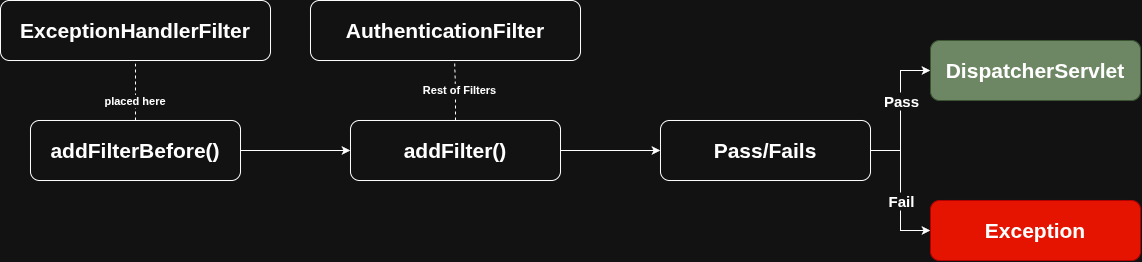

The diagram above was exported from draw.io. Its source (the exported page's mxGraphModel, read from the mxfile embedded in the PNG):
<mxGraphModel dx="1238" dy="800" grid="1" gridSize="10" guides="1" tooltips="1" connect="1" arrows="1" fold="1" page="0" pageScale="1" pageWidth="850" pageHeight="1100" math="0" shadow="0">
  <root>
    <mxCell id="0" />
    <mxCell id="1" parent="0" />
    <mxCell id="LhvLOLyv1-xlpqcOpPrh-16" edge="1" parent="1" source="LhvLOLyv1-xlpqcOpPrh-13" style="edgeStyle=orthogonalEdgeStyle;rounded=0;orthogonalLoop=1;jettySize=auto;html=1;entryX=0;entryY=0.5;entryDx=0;entryDy=0;defaultLabelBackgroundColor=page;" target="LhvLOLyv1-xlpqcOpPrh-14">
      <mxGeometry relative="1" as="geometry" />
    </mxCell>
    <mxCell id="LhvLOLyv1-xlpqcOpPrh-19" edge="1" parent="1" source="LhvLOLyv1-xlpqcOpPrh-13" style="edgeStyle=orthogonalEdgeStyle;rounded=0;orthogonalLoop=1;jettySize=auto;html=1;entryX=0.5;entryY=1;entryDx=0;entryDy=0;defaultLabelBackgroundColor=page;dashed=1;endArrow=none;endFill=0;" target="LhvLOLyv1-xlpqcOpPrh-18">
      <mxGeometry relative="1" as="geometry" />
    </mxCell>
    <mxCell id="LhvLOLyv1-xlpqcOpPrh-20" connectable="0" parent="LhvLOLyv1-xlpqcOpPrh-19" style="edgeLabel;html=1;align=center;verticalAlign=middle;resizable=0;points=[];inheritText=1;defaultLabelBackgroundColor=page;" value="&lt;b&gt;placed here&amp;nbsp;&lt;/b&gt;" vertex="1">
      <mxGeometry relative="1" x="0.4" y="-3" as="geometry">
        <mxPoint x="-3" y="22" as="offset" />
      </mxGeometry>
    </mxCell>
    <mxCell id="LhvLOLyv1-xlpqcOpPrh-13" parent="1" style="rounded=1;whiteSpace=wrap;html=1;roundedPerimeter=1;" value="&lt;font style=&quot;font-size: 21px;&quot;&gt;&lt;b&gt;addFilterBefore()&lt;/b&gt;&lt;/font&gt;" vertex="1">
      <mxGeometry height="60" width="210" x="200" y="350" as="geometry" />
    </mxCell>
    <mxCell id="LhvLOLyv1-xlpqcOpPrh-17" edge="1" parent="1" source="LhvLOLyv1-xlpqcOpPrh-14" style="edgeStyle=orthogonalEdgeStyle;rounded=0;orthogonalLoop=1;jettySize=auto;html=1;entryX=0;entryY=0.5;entryDx=0;entryDy=0;defaultLabelBackgroundColor=page;" target="LhvLOLyv1-xlpqcOpPrh-15">
      <mxGeometry relative="1" as="geometry" />
    </mxCell>
    <mxCell id="LhvLOLyv1-xlpqcOpPrh-22" edge="1" parent="1" source="LhvLOLyv1-xlpqcOpPrh-14" style="edgeStyle=orthogonalEdgeStyle;rounded=0;orthogonalLoop=1;jettySize=auto;html=1;entryX=0.532;entryY=0.974;entryDx=0;entryDy=0;defaultLabelBackgroundColor=page;dashed=1;endArrow=none;endFill=0;" target="LhvLOLyv1-xlpqcOpPrh-21">
      <mxGeometry relative="1" x="-0.0148" as="geometry" />
    </mxCell>
    <mxCell id="LhvLOLyv1-xlpqcOpPrh-23" connectable="0" parent="LhvLOLyv1-xlpqcOpPrh-22" style="edgeLabel;html=1;align=center;verticalAlign=middle;resizable=0;points=[];inheritText=1;defaultLabelBackgroundColor=page;" value="&lt;b&gt;Rest of Filters&lt;/b&gt;" vertex="1">
      <mxGeometry relative="1" x="0.445" y="-4" as="geometry">
        <mxPoint y="13" as="offset" />
      </mxGeometry>
    </mxCell>
    <mxCell id="LhvLOLyv1-xlpqcOpPrh-14" parent="1" style="rounded=1;whiteSpace=wrap;html=1;roundedPerimeter=1;" value="&lt;font style=&quot;font-size: 21px;&quot;&gt;&lt;b&gt;addFilter()&lt;/b&gt;&lt;/font&gt;" vertex="1">
      <mxGeometry height="60" width="210" x="520" y="350" as="geometry" />
    </mxCell>
    <mxCell id="LhvLOLyv1-xlpqcOpPrh-26" edge="1" parent="1" source="LhvLOLyv1-xlpqcOpPrh-15" style="edgeStyle=orthogonalEdgeStyle;rounded=0;orthogonalLoop=1;jettySize=auto;html=1;entryX=0;entryY=0.5;entryDx=0;entryDy=0;defaultLabelBackgroundColor=page;" target="LhvLOLyv1-xlpqcOpPrh-24">
      <mxGeometry relative="1" as="geometry" />
    </mxCell>
    <mxCell id="LhvLOLyv1-xlpqcOpPrh-28" connectable="0" parent="LhvLOLyv1-xlpqcOpPrh-26" style="edgeLabel;html=1;align=center;verticalAlign=middle;resizable=0;points=[];inheritText=1;defaultLabelBackgroundColor=page;" value="&lt;b&gt;&lt;font style=&quot;font-size: 15px;&quot;&gt;Pass&lt;/font&gt;&lt;/b&gt;" vertex="1">
      <mxGeometry relative="1" x="-0.0042" y="2" as="geometry">
        <mxPoint x="2" y="-10" as="offset" />
      </mxGeometry>
    </mxCell>
    <mxCell id="LhvLOLyv1-xlpqcOpPrh-27" edge="1" parent="1" source="LhvLOLyv1-xlpqcOpPrh-15" style="edgeStyle=orthogonalEdgeStyle;rounded=0;orthogonalLoop=1;jettySize=auto;html=1;entryX=0;entryY=0.5;entryDx=0;entryDy=0;defaultLabelBackgroundColor=page;" target="LhvLOLyv1-xlpqcOpPrh-25">
      <mxGeometry relative="1" as="geometry" />
    </mxCell>
    <mxCell id="LhvLOLyv1-xlpqcOpPrh-29" connectable="0" parent="LhvLOLyv1-xlpqcOpPrh-27" style="edgeLabel;html=1;align=center;verticalAlign=middle;resizable=0;points=[];inheritText=1;defaultLabelBackgroundColor=page;" value="&lt;b&gt;&lt;font style=&quot;font-size: 15px;&quot;&gt;Fail&lt;/font&gt;&lt;/b&gt;" vertex="1">
      <mxGeometry relative="1" x="0.2328" y="2" as="geometry">
        <mxPoint x="-2" y="-6" as="offset" />
      </mxGeometry>
    </mxCell>
    <mxCell id="LhvLOLyv1-xlpqcOpPrh-15" parent="1" style="rounded=1;whiteSpace=wrap;html=1;roundedPerimeter=1;" value="&lt;font style=&quot;font-size: 21px;&quot;&gt;&lt;b&gt;Pass/Fails&lt;/b&gt;&lt;/font&gt;" vertex="1">
      <mxGeometry height="60" width="210" x="830" y="350" as="geometry" />
    </mxCell>
    <mxCell id="LhvLOLyv1-xlpqcOpPrh-18" parent="1" style="rounded=1;whiteSpace=wrap;html=1;roundedPerimeter=1;" value="&lt;span style=&quot;font-size: 21px;&quot;&gt;&lt;b&gt;ExceptionHandlerFilter&lt;/b&gt;&lt;/span&gt;" vertex="1">
      <mxGeometry height="60" width="270" x="170" y="230" as="geometry" />
    </mxCell>
    <mxCell id="LhvLOLyv1-xlpqcOpPrh-21" parent="1" style="rounded=1;whiteSpace=wrap;html=1;roundedPerimeter=1;" value="&lt;span style=&quot;font-size: 21px;&quot;&gt;&lt;b&gt;AuthenticationFilter&lt;/b&gt;&lt;/span&gt;" vertex="1">
      <mxGeometry height="60" width="270" x="480" y="230" as="geometry" />
    </mxCell>
    <mxCell id="LhvLOLyv1-xlpqcOpPrh-24" parent="1" style="rounded=1;whiteSpace=wrap;html=1;roundedPerimeter=1;fillColor=#6d8764;fontColor=#ffffff;strokeColor=#3A5431;" value="&lt;font style=&quot;font-size: 21px;&quot;&gt;&lt;b&gt;DispatcherServlet&lt;/b&gt;&lt;/font&gt;" vertex="1">
      <mxGeometry height="60" width="210" x="1100" y="270" as="geometry" />
    </mxCell>
    <mxCell id="LhvLOLyv1-xlpqcOpPrh-25" parent="1" style="rounded=1;whiteSpace=wrap;html=1;roundedPerimeter=1;fillColor=#e51400;fontColor=#ffffff;strokeColor=#B20000;" value="&lt;font style=&quot;font-size: 21px;&quot;&gt;&lt;b&gt;Exception&lt;/b&gt;&lt;/font&gt;" vertex="1">
      <mxGeometry height="60" width="210" x="1100" y="430" as="geometry" />
    </mxCell>
  </root>
</mxGraphModel>